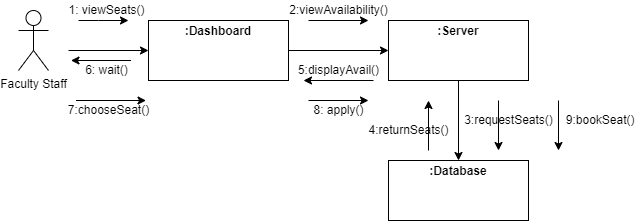

The diagram above was exported from draw.io. Its source (the exported page's mxGraphModel, read from the mxfile embedded in the PNG):
<mxGraphModel dx="868" dy="450" grid="1" gridSize="10" guides="1" tooltips="1" connect="1" arrows="1" fold="1" page="1" pageScale="1" pageWidth="850" pageHeight="1100" math="0" shadow="0">
  <root>
    <mxCell id="0" />
    <mxCell id="1" parent="0" />
    <mxCell id="VJLXmWvA30XrLGy6O9Qn-1" value="Faculty Staff" style="shape=umlActor;verticalLabelPosition=bottom;verticalAlign=top;html=1;outlineConnect=0;" vertex="1" parent="1">
      <mxGeometry x="110" y="90" width="30" height="60" as="geometry" />
    </mxCell>
    <mxCell id="VJLXmWvA30XrLGy6O9Qn-6" value="&lt;p style=&quot;margin:0px;margin-top:4px;text-align:center;&quot;&gt;&lt;b&gt;:Dashboard&lt;/b&gt;&lt;/p&gt;" style="verticalAlign=top;align=left;overflow=fill;fontSize=12;fontFamily=Helvetica;html=1;" vertex="1" parent="1">
      <mxGeometry x="240" y="100" width="140" height="60" as="geometry" />
    </mxCell>
    <mxCell id="VJLXmWvA30XrLGy6O9Qn-8" value="" style="endArrow=classic;html=1;rounded=0;entryX=0;entryY=0.5;entryDx=0;entryDy=0;" edge="1" parent="1" target="VJLXmWvA30XrLGy6O9Qn-6">
      <mxGeometry width="50" height="50" relative="1" as="geometry">
        <mxPoint x="160" y="130" as="sourcePoint" />
        <mxPoint x="210" y="80" as="targetPoint" />
      </mxGeometry>
    </mxCell>
    <mxCell id="VJLXmWvA30XrLGy6O9Qn-9" value="" style="endArrow=classic;html=1;rounded=0;" edge="1" parent="1">
      <mxGeometry width="50" height="50" relative="1" as="geometry">
        <mxPoint x="170" y="100" as="sourcePoint" />
        <mxPoint x="220" y="100" as="targetPoint" />
        <Array as="points">
          <mxPoint x="190" y="100" />
        </Array>
      </mxGeometry>
    </mxCell>
    <mxCell id="VJLXmWvA30XrLGy6O9Qn-10" value="1: viewSeats()" style="text;html=1;align=center;verticalAlign=middle;resizable=0;points=[];autosize=1;strokeColor=none;fillColor=none;" vertex="1" parent="1">
      <mxGeometry x="152.5" y="80" width="90" height="20" as="geometry" />
    </mxCell>
    <mxCell id="VJLXmWvA30XrLGy6O9Qn-11" value="&lt;p style=&quot;margin:0px;margin-top:4px;text-align:center;&quot;&gt;&lt;br&gt;&lt;b&gt;:Database&lt;/b&gt;&lt;/p&gt;" style="verticalAlign=top;align=left;overflow=fill;fontSize=12;fontFamily=Helvetica;html=1;" vertex="1" parent="1">
      <mxGeometry x="480" y="100" width="140" height="60" as="geometry" />
    </mxCell>
    <mxCell id="VJLXmWvA30XrLGy6O9Qn-12" value="" style="endArrow=classic;html=1;rounded=0;exitX=1;exitY=0.5;exitDx=0;exitDy=0;entryX=0;entryY=0.5;entryDx=0;entryDy=0;" edge="1" parent="1" source="VJLXmWvA30XrLGy6O9Qn-6" target="VJLXmWvA30XrLGy6O9Qn-11">
      <mxGeometry width="50" height="50" relative="1" as="geometry">
        <mxPoint x="400" y="170" as="sourcePoint" />
        <mxPoint x="450" y="120" as="targetPoint" />
      </mxGeometry>
    </mxCell>
    <mxCell id="VJLXmWvA30XrLGy6O9Qn-13" value="" style="endArrow=classic;html=1;rounded=0;" edge="1" parent="1">
      <mxGeometry width="50" height="50" relative="1" as="geometry">
        <mxPoint x="400" y="100" as="sourcePoint" />
        <mxPoint x="460" y="100" as="targetPoint" />
      </mxGeometry>
    </mxCell>
    <mxCell id="VJLXmWvA30XrLGy6O9Qn-14" value="2:viewAvailability()" style="text;html=1;align=center;verticalAlign=middle;resizable=0;points=[];autosize=1;strokeColor=none;fillColor=none;" vertex="1" parent="1">
      <mxGeometry x="375" y="80" width="110" height="20" as="geometry" />
    </mxCell>
    <mxCell id="VJLXmWvA30XrLGy6O9Qn-15" value="" style="endArrow=classic;html=1;rounded=0;" edge="1" parent="1">
      <mxGeometry width="50" height="50" relative="1" as="geometry">
        <mxPoint x="465" y="160" as="sourcePoint" />
        <mxPoint x="395" y="160" as="targetPoint" />
      </mxGeometry>
    </mxCell>
    <mxCell id="VJLXmWvA30XrLGy6O9Qn-16" value="5:displayAvail()" style="text;html=1;align=center;verticalAlign=middle;resizable=0;points=[];autosize=1;strokeColor=none;fillColor=none;" vertex="1" parent="1">
      <mxGeometry x="380" y="140" width="100" height="20" as="geometry" />
    </mxCell>
    <mxCell id="VJLXmWvA30XrLGy6O9Qn-17" value="&lt;p style=&quot;margin:0px;margin-top:4px;text-align:center;&quot;&gt;&lt;b&gt;:Database&lt;/b&gt;&lt;/p&gt;" style="verticalAlign=top;align=left;overflow=fill;fontSize=12;fontFamily=Helvetica;html=1;" vertex="1" parent="1">
      <mxGeometry x="480" y="240" width="140" height="60" as="geometry" />
    </mxCell>
    <mxCell id="VJLXmWvA30XrLGy6O9Qn-21" value="&lt;p style=&quot;margin:0px;margin-top:4px;text-align:center;&quot;&gt;&lt;b&gt;:Server&lt;/b&gt;&lt;/p&gt;" style="verticalAlign=top;align=left;overflow=fill;fontSize=12;fontFamily=Helvetica;html=1;" vertex="1" parent="1">
      <mxGeometry x="480" y="100" width="140" height="60" as="geometry" />
    </mxCell>
    <mxCell id="VJLXmWvA30XrLGy6O9Qn-23" value="" style="endArrow=classic;html=1;rounded=0;entryX=0.5;entryY=0;entryDx=0;entryDy=0;exitX=0.5;exitY=1;exitDx=0;exitDy=0;" edge="1" parent="1" source="VJLXmWvA30XrLGy6O9Qn-21" target="VJLXmWvA30XrLGy6O9Qn-17">
      <mxGeometry width="50" height="50" relative="1" as="geometry">
        <mxPoint x="309.5" y="160" as="sourcePoint" />
        <mxPoint x="309.5" y="230" as="targetPoint" />
      </mxGeometry>
    </mxCell>
    <mxCell id="VJLXmWvA30XrLGy6O9Qn-24" value="" style="endArrow=classic;html=1;rounded=0;" edge="1" parent="1">
      <mxGeometry width="50" height="50" relative="1" as="geometry">
        <mxPoint x="590" y="180" as="sourcePoint" />
        <mxPoint x="590" y="230" as="targetPoint" />
      </mxGeometry>
    </mxCell>
    <mxCell id="VJLXmWvA30XrLGy6O9Qn-25" value="3:requestSeats()" style="text;html=1;align=center;verticalAlign=middle;resizable=0;points=[];autosize=1;strokeColor=none;fillColor=none;" vertex="1" parent="1">
      <mxGeometry x="550" y="190" width="100" height="20" as="geometry" />
    </mxCell>
    <mxCell id="VJLXmWvA30XrLGy6O9Qn-26" value="" style="endArrow=classic;html=1;rounded=0;" edge="1" parent="1">
      <mxGeometry width="50" height="50" relative="1" as="geometry">
        <mxPoint x="222.5" y="140" as="sourcePoint" />
        <mxPoint x="162.5" y="140" as="targetPoint" />
      </mxGeometry>
    </mxCell>
    <mxCell id="VJLXmWvA30XrLGy6O9Qn-27" value="6: wait()" style="text;html=1;align=center;verticalAlign=middle;resizable=0;points=[];autosize=1;strokeColor=none;fillColor=none;" vertex="1" parent="1">
      <mxGeometry x="167.5" y="140" width="60" height="20" as="geometry" />
    </mxCell>
    <mxCell id="VJLXmWvA30XrLGy6O9Qn-32" value="" style="endArrow=classic;html=1;rounded=0;" edge="1" parent="1">
      <mxGeometry width="50" height="50" relative="1" as="geometry">
        <mxPoint x="520" y="230" as="sourcePoint" />
        <mxPoint x="520" y="180" as="targetPoint" />
      </mxGeometry>
    </mxCell>
    <mxCell id="VJLXmWvA30XrLGy6O9Qn-33" value="4:returnSeats()" style="text;html=1;align=center;verticalAlign=middle;resizable=0;points=[];autosize=1;strokeColor=none;fillColor=none;" vertex="1" parent="1">
      <mxGeometry x="450" y="200" width="100" height="20" as="geometry" />
    </mxCell>
    <mxCell id="VJLXmWvA30XrLGy6O9Qn-36" value="" style="endArrow=classic;html=1;rounded=0;" edge="1" parent="1">
      <mxGeometry width="50" height="50" relative="1" as="geometry">
        <mxPoint x="167.5" y="180" as="sourcePoint" />
        <mxPoint x="237.5" y="180" as="targetPoint" />
      </mxGeometry>
    </mxCell>
    <mxCell id="VJLXmWvA30XrLGy6O9Qn-37" value="7:chooseSeat()" style="text;html=1;align=center;verticalAlign=middle;resizable=0;points=[];autosize=1;strokeColor=none;fillColor=none;" vertex="1" parent="1">
      <mxGeometry x="150" y="180" width="100" height="20" as="geometry" />
    </mxCell>
    <mxCell id="VJLXmWvA30XrLGy6O9Qn-39" value="" style="endArrow=classic;html=1;rounded=0;" edge="1" parent="1">
      <mxGeometry width="50" height="50" relative="1" as="geometry">
        <mxPoint x="400" y="180" as="sourcePoint" />
        <mxPoint x="460" y="180" as="targetPoint" />
      </mxGeometry>
    </mxCell>
    <mxCell id="VJLXmWvA30XrLGy6O9Qn-40" value="8: apply()" style="text;html=1;align=center;verticalAlign=middle;resizable=0;points=[];autosize=1;strokeColor=none;fillColor=none;" vertex="1" parent="1">
      <mxGeometry x="395" y="180" width="70" height="20" as="geometry" />
    </mxCell>
    <mxCell id="VJLXmWvA30XrLGy6O9Qn-41" value="" style="endArrow=classic;html=1;rounded=0;" edge="1" parent="1">
      <mxGeometry width="50" height="50" relative="1" as="geometry">
        <mxPoint x="650" y="180" as="sourcePoint" />
        <mxPoint x="650" y="230" as="targetPoint" />
      </mxGeometry>
    </mxCell>
    <mxCell id="VJLXmWvA30XrLGy6O9Qn-42" value="&amp;nbsp; &amp;nbsp; &amp;nbsp; &amp;nbsp; &amp;nbsp; &amp;nbsp; &amp;nbsp;9:bookSeat()" style="text;html=1;align=center;verticalAlign=middle;resizable=0;points=[];autosize=1;strokeColor=none;fillColor=none;" vertex="1" parent="1">
      <mxGeometry x="605" y="190" width="130" height="20" as="geometry" />
    </mxCell>
  </root>
</mxGraphModel>